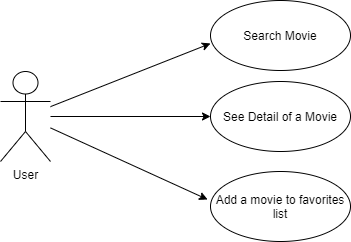

The diagram above was exported from draw.io. Its source (the exported page's mxGraphModel, read from the mxfile embedded in the PNG):
<mxGraphModel dx="1408" dy="748" grid="1" gridSize="10" guides="1" tooltips="1" connect="1" arrows="1" fold="1" page="1" pageScale="1" pageWidth="850" pageHeight="1100" math="0" shadow="0">
  <root>
    <mxCell id="0" />
    <mxCell id="1" parent="0" />
    <mxCell id="-M8USE7G71P5Gt9VBdIP-1" value="User" style="shape=umlActor;verticalLabelPosition=bottom;labelBackgroundColor=#ffffff;verticalAlign=top;html=1;" parent="1" vertex="1">
      <mxGeometry x="50" y="230" width="50" height="90" as="geometry" />
    </mxCell>
    <mxCell id="-M8USE7G71P5Gt9VBdIP-4" value="Search Movie" style="ellipse;whiteSpace=wrap;html=1;" parent="1" vertex="1">
      <mxGeometry x="260" y="159" width="140" height="70" as="geometry" />
    </mxCell>
    <mxCell id="-M8USE7G71P5Gt9VBdIP-6" value="See Detail of a Movie" style="ellipse;whiteSpace=wrap;html=1;" parent="1" vertex="1">
      <mxGeometry x="260" y="240" width="140" height="70" as="geometry" />
    </mxCell>
    <mxCell id="-M8USE7G71P5Gt9VBdIP-8" value="Add a movie to favorites list" style="ellipse;whiteSpace=wrap;html=1;" parent="1" vertex="1">
      <mxGeometry x="260" y="330" width="140" height="70" as="geometry" />
    </mxCell>
    <mxCell id="-M8USE7G71P5Gt9VBdIP-12" value="" style="endArrow=classic;html=1;entryX=0;entryY=0.614;entryDx=0;entryDy=0;entryPerimeter=0;" parent="1" source="-M8USE7G71P5Gt9VBdIP-1" target="-M8USE7G71P5Gt9VBdIP-4" edge="1">
      <mxGeometry width="50" height="50" relative="1" as="geometry">
        <mxPoint x="130" y="250" as="sourcePoint" />
        <mxPoint x="190" y="220" as="targetPoint" />
      </mxGeometry>
    </mxCell>
    <mxCell id="-M8USE7G71P5Gt9VBdIP-13" value="" style="endArrow=classic;html=1;entryX=0;entryY=0.5;entryDx=0;entryDy=0;" parent="1" source="-M8USE7G71P5Gt9VBdIP-1" target="-M8USE7G71P5Gt9VBdIP-6" edge="1">
      <mxGeometry width="50" height="50" relative="1" as="geometry">
        <mxPoint x="160" y="275" as="sourcePoint" />
        <mxPoint x="240" y="274.5" as="targetPoint" />
      </mxGeometry>
    </mxCell>
    <mxCell id="-M8USE7G71P5Gt9VBdIP-14" value="" style="endArrow=classic;html=1;entryX=-0.021;entryY=0.4;entryDx=0;entryDy=0;entryPerimeter=0;" parent="1" source="-M8USE7G71P5Gt9VBdIP-1" target="-M8USE7G71P5Gt9VBdIP-8" edge="1">
      <mxGeometry width="50" height="50" relative="1" as="geometry">
        <mxPoint x="160" y="300" as="sourcePoint" />
        <mxPoint x="240" y="320" as="targetPoint" />
      </mxGeometry>
    </mxCell>
  </root>
</mxGraphModel>